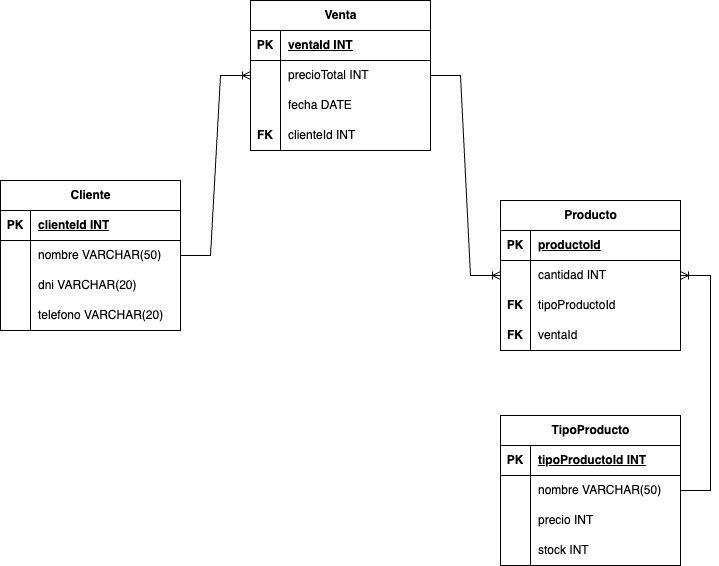

The diagram above was exported from draw.io. Its source (the exported page's mxGraphModel, read from the mxfile embedded in the PNG):
<mxGraphModel dx="954" dy="545" grid="1" gridSize="10" guides="1" tooltips="1" connect="1" arrows="1" fold="1" page="1" pageScale="1" pageWidth="827" pageHeight="1169" math="0" shadow="0">
  <root>
    <mxCell id="0" />
    <mxCell id="1" parent="0" />
    <mxCell id="G6h4X7jTylcI0GTyU18_-1" value="Cliente" style="shape=table;startSize=30;container=1;collapsible=1;childLayout=tableLayout;fixedRows=1;rowLines=0;fontStyle=1;align=center;resizeLast=1;html=1;" vertex="1" parent="1">
      <mxGeometry x="60" y="200" width="180" height="150" as="geometry" />
    </mxCell>
    <mxCell id="G6h4X7jTylcI0GTyU18_-2" value="" style="shape=tableRow;horizontal=0;startSize=0;swimlaneHead=0;swimlaneBody=0;fillColor=none;collapsible=0;dropTarget=0;points=[[0,0.5],[1,0.5]];portConstraint=eastwest;top=0;left=0;right=0;bottom=1;" vertex="1" parent="G6h4X7jTylcI0GTyU18_-1">
      <mxGeometry y="30" width="180" height="30" as="geometry" />
    </mxCell>
    <mxCell id="G6h4X7jTylcI0GTyU18_-3" value="PK" style="shape=partialRectangle;connectable=0;fillColor=none;top=0;left=0;bottom=0;right=0;fontStyle=1;overflow=hidden;whiteSpace=wrap;html=1;" vertex="1" parent="G6h4X7jTylcI0GTyU18_-2">
      <mxGeometry width="30" height="30" as="geometry">
        <mxRectangle width="30" height="30" as="alternateBounds" />
      </mxGeometry>
    </mxCell>
    <mxCell id="G6h4X7jTylcI0GTyU18_-4" value="clienteId INT" style="shape=partialRectangle;connectable=0;fillColor=none;top=0;left=0;bottom=0;right=0;align=left;spacingLeft=6;fontStyle=5;overflow=hidden;whiteSpace=wrap;html=1;" vertex="1" parent="G6h4X7jTylcI0GTyU18_-2">
      <mxGeometry x="30" width="150" height="30" as="geometry">
        <mxRectangle width="150" height="30" as="alternateBounds" />
      </mxGeometry>
    </mxCell>
    <mxCell id="G6h4X7jTylcI0GTyU18_-5" value="" style="shape=tableRow;horizontal=0;startSize=0;swimlaneHead=0;swimlaneBody=0;fillColor=none;collapsible=0;dropTarget=0;points=[[0,0.5],[1,0.5]];portConstraint=eastwest;top=0;left=0;right=0;bottom=0;" vertex="1" parent="G6h4X7jTylcI0GTyU18_-1">
      <mxGeometry y="60" width="180" height="30" as="geometry" />
    </mxCell>
    <mxCell id="G6h4X7jTylcI0GTyU18_-6" value="" style="shape=partialRectangle;connectable=0;fillColor=none;top=0;left=0;bottom=0;right=0;editable=1;overflow=hidden;whiteSpace=wrap;html=1;" vertex="1" parent="G6h4X7jTylcI0GTyU18_-5">
      <mxGeometry width="30" height="30" as="geometry">
        <mxRectangle width="30" height="30" as="alternateBounds" />
      </mxGeometry>
    </mxCell>
    <mxCell id="G6h4X7jTylcI0GTyU18_-7" value="nombre VARCHAR(50)" style="shape=partialRectangle;connectable=0;fillColor=none;top=0;left=0;bottom=0;right=0;align=left;spacingLeft=6;overflow=hidden;whiteSpace=wrap;html=1;" vertex="1" parent="G6h4X7jTylcI0GTyU18_-5">
      <mxGeometry x="30" width="150" height="30" as="geometry">
        <mxRectangle width="150" height="30" as="alternateBounds" />
      </mxGeometry>
    </mxCell>
    <mxCell id="G6h4X7jTylcI0GTyU18_-8" value="" style="shape=tableRow;horizontal=0;startSize=0;swimlaneHead=0;swimlaneBody=0;fillColor=none;collapsible=0;dropTarget=0;points=[[0,0.5],[1,0.5]];portConstraint=eastwest;top=0;left=0;right=0;bottom=0;" vertex="1" parent="G6h4X7jTylcI0GTyU18_-1">
      <mxGeometry y="90" width="180" height="30" as="geometry" />
    </mxCell>
    <mxCell id="G6h4X7jTylcI0GTyU18_-9" value="" style="shape=partialRectangle;connectable=0;fillColor=none;top=0;left=0;bottom=0;right=0;editable=1;overflow=hidden;whiteSpace=wrap;html=1;" vertex="1" parent="G6h4X7jTylcI0GTyU18_-8">
      <mxGeometry width="30" height="30" as="geometry">
        <mxRectangle width="30" height="30" as="alternateBounds" />
      </mxGeometry>
    </mxCell>
    <mxCell id="G6h4X7jTylcI0GTyU18_-10" value="dni VARCHAR(20)" style="shape=partialRectangle;connectable=0;fillColor=none;top=0;left=0;bottom=0;right=0;align=left;spacingLeft=6;overflow=hidden;whiteSpace=wrap;html=1;" vertex="1" parent="G6h4X7jTylcI0GTyU18_-8">
      <mxGeometry x="30" width="150" height="30" as="geometry">
        <mxRectangle width="150" height="30" as="alternateBounds" />
      </mxGeometry>
    </mxCell>
    <mxCell id="G6h4X7jTylcI0GTyU18_-11" value="" style="shape=tableRow;horizontal=0;startSize=0;swimlaneHead=0;swimlaneBody=0;fillColor=none;collapsible=0;dropTarget=0;points=[[0,0.5],[1,0.5]];portConstraint=eastwest;top=0;left=0;right=0;bottom=0;" vertex="1" parent="G6h4X7jTylcI0GTyU18_-1">
      <mxGeometry y="120" width="180" height="30" as="geometry" />
    </mxCell>
    <mxCell id="G6h4X7jTylcI0GTyU18_-12" value="" style="shape=partialRectangle;connectable=0;fillColor=none;top=0;left=0;bottom=0;right=0;editable=1;overflow=hidden;whiteSpace=wrap;html=1;" vertex="1" parent="G6h4X7jTylcI0GTyU18_-11">
      <mxGeometry width="30" height="30" as="geometry">
        <mxRectangle width="30" height="30" as="alternateBounds" />
      </mxGeometry>
    </mxCell>
    <mxCell id="G6h4X7jTylcI0GTyU18_-13" value="telefono VARCHAR(20)" style="shape=partialRectangle;connectable=0;fillColor=none;top=0;left=0;bottom=0;right=0;align=left;spacingLeft=6;overflow=hidden;whiteSpace=wrap;html=1;" vertex="1" parent="G6h4X7jTylcI0GTyU18_-11">
      <mxGeometry x="30" width="150" height="30" as="geometry">
        <mxRectangle width="150" height="30" as="alternateBounds" />
      </mxGeometry>
    </mxCell>
    <mxCell id="G6h4X7jTylcI0GTyU18_-14" value="Venta" style="shape=table;startSize=30;container=1;collapsible=1;childLayout=tableLayout;fixedRows=1;rowLines=0;fontStyle=1;align=center;resizeLast=1;html=1;" vertex="1" parent="1">
      <mxGeometry x="310" y="20" width="180" height="150" as="geometry" />
    </mxCell>
    <mxCell id="G6h4X7jTylcI0GTyU18_-15" value="" style="shape=tableRow;horizontal=0;startSize=0;swimlaneHead=0;swimlaneBody=0;fillColor=none;collapsible=0;dropTarget=0;points=[[0,0.5],[1,0.5]];portConstraint=eastwest;top=0;left=0;right=0;bottom=1;" vertex="1" parent="G6h4X7jTylcI0GTyU18_-14">
      <mxGeometry y="30" width="180" height="30" as="geometry" />
    </mxCell>
    <mxCell id="G6h4X7jTylcI0GTyU18_-16" value="PK" style="shape=partialRectangle;connectable=0;fillColor=none;top=0;left=0;bottom=0;right=0;fontStyle=1;overflow=hidden;whiteSpace=wrap;html=1;" vertex="1" parent="G6h4X7jTylcI0GTyU18_-15">
      <mxGeometry width="30" height="30" as="geometry">
        <mxRectangle width="30" height="30" as="alternateBounds" />
      </mxGeometry>
    </mxCell>
    <mxCell id="G6h4X7jTylcI0GTyU18_-17" value="ventaId INT" style="shape=partialRectangle;connectable=0;fillColor=none;top=0;left=0;bottom=0;right=0;align=left;spacingLeft=6;fontStyle=5;overflow=hidden;whiteSpace=wrap;html=1;" vertex="1" parent="G6h4X7jTylcI0GTyU18_-15">
      <mxGeometry x="30" width="150" height="30" as="geometry">
        <mxRectangle width="150" height="30" as="alternateBounds" />
      </mxGeometry>
    </mxCell>
    <mxCell id="G6h4X7jTylcI0GTyU18_-18" value="" style="shape=tableRow;horizontal=0;startSize=0;swimlaneHead=0;swimlaneBody=0;fillColor=none;collapsible=0;dropTarget=0;points=[[0,0.5],[1,0.5]];portConstraint=eastwest;top=0;left=0;right=0;bottom=0;" vertex="1" parent="G6h4X7jTylcI0GTyU18_-14">
      <mxGeometry y="60" width="180" height="30" as="geometry" />
    </mxCell>
    <mxCell id="G6h4X7jTylcI0GTyU18_-19" value="" style="shape=partialRectangle;connectable=0;fillColor=none;top=0;left=0;bottom=0;right=0;editable=1;overflow=hidden;whiteSpace=wrap;html=1;" vertex="1" parent="G6h4X7jTylcI0GTyU18_-18">
      <mxGeometry width="30" height="30" as="geometry">
        <mxRectangle width="30" height="30" as="alternateBounds" />
      </mxGeometry>
    </mxCell>
    <mxCell id="G6h4X7jTylcI0GTyU18_-20" value="precioTotal INT" style="shape=partialRectangle;connectable=0;fillColor=none;top=0;left=0;bottom=0;right=0;align=left;spacingLeft=6;overflow=hidden;whiteSpace=wrap;html=1;" vertex="1" parent="G6h4X7jTylcI0GTyU18_-18">
      <mxGeometry x="30" width="150" height="30" as="geometry">
        <mxRectangle width="150" height="30" as="alternateBounds" />
      </mxGeometry>
    </mxCell>
    <mxCell id="G6h4X7jTylcI0GTyU18_-21" value="" style="shape=tableRow;horizontal=0;startSize=0;swimlaneHead=0;swimlaneBody=0;fillColor=none;collapsible=0;dropTarget=0;points=[[0,0.5],[1,0.5]];portConstraint=eastwest;top=0;left=0;right=0;bottom=0;" vertex="1" parent="G6h4X7jTylcI0GTyU18_-14">
      <mxGeometry y="90" width="180" height="30" as="geometry" />
    </mxCell>
    <mxCell id="G6h4X7jTylcI0GTyU18_-22" value="" style="shape=partialRectangle;connectable=0;fillColor=none;top=0;left=0;bottom=0;right=0;editable=1;overflow=hidden;whiteSpace=wrap;html=1;" vertex="1" parent="G6h4X7jTylcI0GTyU18_-21">
      <mxGeometry width="30" height="30" as="geometry">
        <mxRectangle width="30" height="30" as="alternateBounds" />
      </mxGeometry>
    </mxCell>
    <mxCell id="G6h4X7jTylcI0GTyU18_-23" value="fecha DATE" style="shape=partialRectangle;connectable=0;fillColor=none;top=0;left=0;bottom=0;right=0;align=left;spacingLeft=6;overflow=hidden;whiteSpace=wrap;html=1;" vertex="1" parent="G6h4X7jTylcI0GTyU18_-21">
      <mxGeometry x="30" width="150" height="30" as="geometry">
        <mxRectangle width="150" height="30" as="alternateBounds" />
      </mxGeometry>
    </mxCell>
    <mxCell id="G6h4X7jTylcI0GTyU18_-24" value="" style="shape=tableRow;horizontal=0;startSize=0;swimlaneHead=0;swimlaneBody=0;fillColor=none;collapsible=0;dropTarget=0;points=[[0,0.5],[1,0.5]];portConstraint=eastwest;top=0;left=0;right=0;bottom=0;" vertex="1" parent="G6h4X7jTylcI0GTyU18_-14">
      <mxGeometry y="120" width="180" height="30" as="geometry" />
    </mxCell>
    <mxCell id="G6h4X7jTylcI0GTyU18_-25" value="&lt;b&gt;FK&lt;/b&gt;" style="shape=partialRectangle;connectable=0;fillColor=none;top=0;left=0;bottom=0;right=0;editable=1;overflow=hidden;whiteSpace=wrap;html=1;" vertex="1" parent="G6h4X7jTylcI0GTyU18_-24">
      <mxGeometry width="30" height="30" as="geometry">
        <mxRectangle width="30" height="30" as="alternateBounds" />
      </mxGeometry>
    </mxCell>
    <mxCell id="G6h4X7jTylcI0GTyU18_-26" value="clienteId INT" style="shape=partialRectangle;connectable=0;fillColor=none;top=0;left=0;bottom=0;right=0;align=left;spacingLeft=6;overflow=hidden;whiteSpace=wrap;html=1;" vertex="1" parent="G6h4X7jTylcI0GTyU18_-24">
      <mxGeometry x="30" width="150" height="30" as="geometry">
        <mxRectangle width="150" height="30" as="alternateBounds" />
      </mxGeometry>
    </mxCell>
    <mxCell id="G6h4X7jTylcI0GTyU18_-27" value="Producto" style="shape=table;startSize=30;container=1;collapsible=1;childLayout=tableLayout;fixedRows=1;rowLines=0;fontStyle=1;align=center;resizeLast=1;html=1;" vertex="1" parent="1">
      <mxGeometry x="560" y="220" width="180" height="150" as="geometry" />
    </mxCell>
    <mxCell id="G6h4X7jTylcI0GTyU18_-28" value="" style="shape=tableRow;horizontal=0;startSize=0;swimlaneHead=0;swimlaneBody=0;fillColor=none;collapsible=0;dropTarget=0;points=[[0,0.5],[1,0.5]];portConstraint=eastwest;top=0;left=0;right=0;bottom=1;" vertex="1" parent="G6h4X7jTylcI0GTyU18_-27">
      <mxGeometry y="30" width="180" height="30" as="geometry" />
    </mxCell>
    <mxCell id="G6h4X7jTylcI0GTyU18_-29" value="PK" style="shape=partialRectangle;connectable=0;fillColor=none;top=0;left=0;bottom=0;right=0;fontStyle=1;overflow=hidden;whiteSpace=wrap;html=1;" vertex="1" parent="G6h4X7jTylcI0GTyU18_-28">
      <mxGeometry width="30" height="30" as="geometry">
        <mxRectangle width="30" height="30" as="alternateBounds" />
      </mxGeometry>
    </mxCell>
    <mxCell id="G6h4X7jTylcI0GTyU18_-30" value="productoId" style="shape=partialRectangle;connectable=0;fillColor=none;top=0;left=0;bottom=0;right=0;align=left;spacingLeft=6;fontStyle=5;overflow=hidden;whiteSpace=wrap;html=1;" vertex="1" parent="G6h4X7jTylcI0GTyU18_-28">
      <mxGeometry x="30" width="150" height="30" as="geometry">
        <mxRectangle width="150" height="30" as="alternateBounds" />
      </mxGeometry>
    </mxCell>
    <mxCell id="G6h4X7jTylcI0GTyU18_-31" value="" style="shape=tableRow;horizontal=0;startSize=0;swimlaneHead=0;swimlaneBody=0;fillColor=none;collapsible=0;dropTarget=0;points=[[0,0.5],[1,0.5]];portConstraint=eastwest;top=0;left=0;right=0;bottom=0;" vertex="1" parent="G6h4X7jTylcI0GTyU18_-27">
      <mxGeometry y="60" width="180" height="30" as="geometry" />
    </mxCell>
    <mxCell id="G6h4X7jTylcI0GTyU18_-32" value="" style="shape=partialRectangle;connectable=0;fillColor=none;top=0;left=0;bottom=0;right=0;editable=1;overflow=hidden;whiteSpace=wrap;html=1;" vertex="1" parent="G6h4X7jTylcI0GTyU18_-31">
      <mxGeometry width="30" height="30" as="geometry">
        <mxRectangle width="30" height="30" as="alternateBounds" />
      </mxGeometry>
    </mxCell>
    <mxCell id="G6h4X7jTylcI0GTyU18_-33" value="cantidad INT" style="shape=partialRectangle;connectable=0;fillColor=none;top=0;left=0;bottom=0;right=0;align=left;spacingLeft=6;overflow=hidden;whiteSpace=wrap;html=1;" vertex="1" parent="G6h4X7jTylcI0GTyU18_-31">
      <mxGeometry x="30" width="150" height="30" as="geometry">
        <mxRectangle width="150" height="30" as="alternateBounds" />
      </mxGeometry>
    </mxCell>
    <mxCell id="G6h4X7jTylcI0GTyU18_-34" value="" style="shape=tableRow;horizontal=0;startSize=0;swimlaneHead=0;swimlaneBody=0;fillColor=none;collapsible=0;dropTarget=0;points=[[0,0.5],[1,0.5]];portConstraint=eastwest;top=0;left=0;right=0;bottom=0;" vertex="1" parent="G6h4X7jTylcI0GTyU18_-27">
      <mxGeometry y="90" width="180" height="30" as="geometry" />
    </mxCell>
    <mxCell id="G6h4X7jTylcI0GTyU18_-35" value="FK" style="shape=partialRectangle;connectable=0;fillColor=none;top=0;left=0;bottom=0;right=0;editable=1;overflow=hidden;whiteSpace=wrap;html=1;fontStyle=1" vertex="1" parent="G6h4X7jTylcI0GTyU18_-34">
      <mxGeometry width="30" height="30" as="geometry">
        <mxRectangle width="30" height="30" as="alternateBounds" />
      </mxGeometry>
    </mxCell>
    <mxCell id="G6h4X7jTylcI0GTyU18_-36" value="tipoProductoId" style="shape=partialRectangle;connectable=0;fillColor=none;top=0;left=0;bottom=0;right=0;align=left;spacingLeft=6;overflow=hidden;whiteSpace=wrap;html=1;" vertex="1" parent="G6h4X7jTylcI0GTyU18_-34">
      <mxGeometry x="30" width="150" height="30" as="geometry">
        <mxRectangle width="150" height="30" as="alternateBounds" />
      </mxGeometry>
    </mxCell>
    <mxCell id="G6h4X7jTylcI0GTyU18_-37" value="" style="shape=tableRow;horizontal=0;startSize=0;swimlaneHead=0;swimlaneBody=0;fillColor=none;collapsible=0;dropTarget=0;points=[[0,0.5],[1,0.5]];portConstraint=eastwest;top=0;left=0;right=0;bottom=0;" vertex="1" parent="G6h4X7jTylcI0GTyU18_-27">
      <mxGeometry y="120" width="180" height="30" as="geometry" />
    </mxCell>
    <mxCell id="G6h4X7jTylcI0GTyU18_-38" value="FK" style="shape=partialRectangle;connectable=0;fillColor=none;top=0;left=0;bottom=0;right=0;editable=1;overflow=hidden;whiteSpace=wrap;html=1;fontStyle=1" vertex="1" parent="G6h4X7jTylcI0GTyU18_-37">
      <mxGeometry width="30" height="30" as="geometry">
        <mxRectangle width="30" height="30" as="alternateBounds" />
      </mxGeometry>
    </mxCell>
    <mxCell id="G6h4X7jTylcI0GTyU18_-39" value="ventaId" style="shape=partialRectangle;connectable=0;fillColor=none;top=0;left=0;bottom=0;right=0;align=left;spacingLeft=6;overflow=hidden;whiteSpace=wrap;html=1;" vertex="1" parent="G6h4X7jTylcI0GTyU18_-37">
      <mxGeometry x="30" width="150" height="30" as="geometry">
        <mxRectangle width="150" height="30" as="alternateBounds" />
      </mxGeometry>
    </mxCell>
    <mxCell id="G6h4X7jTylcI0GTyU18_-40" value="" style="edgeStyle=entityRelationEdgeStyle;fontSize=12;html=1;endArrow=ERoneToMany;rounded=0;" edge="1" parent="1" source="G6h4X7jTylcI0GTyU18_-1" target="G6h4X7jTylcI0GTyU18_-14">
      <mxGeometry width="100" height="100" relative="1" as="geometry">
        <mxPoint x="360" y="330" as="sourcePoint" />
        <mxPoint x="480" y="240" as="targetPoint" />
      </mxGeometry>
    </mxCell>
    <mxCell id="G6h4X7jTylcI0GTyU18_-41" value="TipoProducto" style="shape=table;startSize=30;container=1;collapsible=1;childLayout=tableLayout;fixedRows=1;rowLines=0;fontStyle=1;align=center;resizeLast=1;html=1;" vertex="1" parent="1">
      <mxGeometry x="560" y="435" width="180" height="150" as="geometry" />
    </mxCell>
    <mxCell id="G6h4X7jTylcI0GTyU18_-42" value="" style="shape=tableRow;horizontal=0;startSize=0;swimlaneHead=0;swimlaneBody=0;fillColor=none;collapsible=0;dropTarget=0;points=[[0,0.5],[1,0.5]];portConstraint=eastwest;top=0;left=0;right=0;bottom=1;" vertex="1" parent="G6h4X7jTylcI0GTyU18_-41">
      <mxGeometry y="30" width="180" height="30" as="geometry" />
    </mxCell>
    <mxCell id="G6h4X7jTylcI0GTyU18_-43" value="PK" style="shape=partialRectangle;connectable=0;fillColor=none;top=0;left=0;bottom=0;right=0;fontStyle=1;overflow=hidden;whiteSpace=wrap;html=1;" vertex="1" parent="G6h4X7jTylcI0GTyU18_-42">
      <mxGeometry width="30" height="30" as="geometry">
        <mxRectangle width="30" height="30" as="alternateBounds" />
      </mxGeometry>
    </mxCell>
    <mxCell id="G6h4X7jTylcI0GTyU18_-44" value="tipoProductoId INT" style="shape=partialRectangle;connectable=0;fillColor=none;top=0;left=0;bottom=0;right=0;align=left;spacingLeft=6;fontStyle=5;overflow=hidden;whiteSpace=wrap;html=1;" vertex="1" parent="G6h4X7jTylcI0GTyU18_-42">
      <mxGeometry x="30" width="150" height="30" as="geometry">
        <mxRectangle width="150" height="30" as="alternateBounds" />
      </mxGeometry>
    </mxCell>
    <mxCell id="G6h4X7jTylcI0GTyU18_-45" value="" style="shape=tableRow;horizontal=0;startSize=0;swimlaneHead=0;swimlaneBody=0;fillColor=none;collapsible=0;dropTarget=0;points=[[0,0.5],[1,0.5]];portConstraint=eastwest;top=0;left=0;right=0;bottom=0;" vertex="1" parent="G6h4X7jTylcI0GTyU18_-41">
      <mxGeometry y="60" width="180" height="30" as="geometry" />
    </mxCell>
    <mxCell id="G6h4X7jTylcI0GTyU18_-46" value="" style="shape=partialRectangle;connectable=0;fillColor=none;top=0;left=0;bottom=0;right=0;editable=1;overflow=hidden;whiteSpace=wrap;html=1;" vertex="1" parent="G6h4X7jTylcI0GTyU18_-45">
      <mxGeometry width="30" height="30" as="geometry">
        <mxRectangle width="30" height="30" as="alternateBounds" />
      </mxGeometry>
    </mxCell>
    <mxCell id="G6h4X7jTylcI0GTyU18_-47" value="nombre VARCHAR(50)" style="shape=partialRectangle;connectable=0;fillColor=none;top=0;left=0;bottom=0;right=0;align=left;spacingLeft=6;overflow=hidden;whiteSpace=wrap;html=1;" vertex="1" parent="G6h4X7jTylcI0GTyU18_-45">
      <mxGeometry x="30" width="150" height="30" as="geometry">
        <mxRectangle width="150" height="30" as="alternateBounds" />
      </mxGeometry>
    </mxCell>
    <mxCell id="G6h4X7jTylcI0GTyU18_-48" value="" style="shape=tableRow;horizontal=0;startSize=0;swimlaneHead=0;swimlaneBody=0;fillColor=none;collapsible=0;dropTarget=0;points=[[0,0.5],[1,0.5]];portConstraint=eastwest;top=0;left=0;right=0;bottom=0;" vertex="1" parent="G6h4X7jTylcI0GTyU18_-41">
      <mxGeometry y="90" width="180" height="30" as="geometry" />
    </mxCell>
    <mxCell id="G6h4X7jTylcI0GTyU18_-49" value="" style="shape=partialRectangle;connectable=0;fillColor=none;top=0;left=0;bottom=0;right=0;editable=1;overflow=hidden;whiteSpace=wrap;html=1;" vertex="1" parent="G6h4X7jTylcI0GTyU18_-48">
      <mxGeometry width="30" height="30" as="geometry">
        <mxRectangle width="30" height="30" as="alternateBounds" />
      </mxGeometry>
    </mxCell>
    <mxCell id="G6h4X7jTylcI0GTyU18_-50" value="precio INT" style="shape=partialRectangle;connectable=0;fillColor=none;top=0;left=0;bottom=0;right=0;align=left;spacingLeft=6;overflow=hidden;whiteSpace=wrap;html=1;" vertex="1" parent="G6h4X7jTylcI0GTyU18_-48">
      <mxGeometry x="30" width="150" height="30" as="geometry">
        <mxRectangle width="150" height="30" as="alternateBounds" />
      </mxGeometry>
    </mxCell>
    <mxCell id="G6h4X7jTylcI0GTyU18_-51" value="" style="shape=tableRow;horizontal=0;startSize=0;swimlaneHead=0;swimlaneBody=0;fillColor=none;collapsible=0;dropTarget=0;points=[[0,0.5],[1,0.5]];portConstraint=eastwest;top=0;left=0;right=0;bottom=0;" vertex="1" parent="G6h4X7jTylcI0GTyU18_-41">
      <mxGeometry y="120" width="180" height="30" as="geometry" />
    </mxCell>
    <mxCell id="G6h4X7jTylcI0GTyU18_-52" value="" style="shape=partialRectangle;connectable=0;fillColor=none;top=0;left=0;bottom=0;right=0;editable=1;overflow=hidden;whiteSpace=wrap;html=1;" vertex="1" parent="G6h4X7jTylcI0GTyU18_-51">
      <mxGeometry width="30" height="30" as="geometry">
        <mxRectangle width="30" height="30" as="alternateBounds" />
      </mxGeometry>
    </mxCell>
    <mxCell id="G6h4X7jTylcI0GTyU18_-53" value="stock INT" style="shape=partialRectangle;connectable=0;fillColor=none;top=0;left=0;bottom=0;right=0;align=left;spacingLeft=6;overflow=hidden;whiteSpace=wrap;html=1;" vertex="1" parent="G6h4X7jTylcI0GTyU18_-51">
      <mxGeometry x="30" width="150" height="30" as="geometry">
        <mxRectangle width="150" height="30" as="alternateBounds" />
      </mxGeometry>
    </mxCell>
    <mxCell id="G6h4X7jTylcI0GTyU18_-55" value="" style="edgeStyle=entityRelationEdgeStyle;fontSize=12;html=1;endArrow=ERoneToMany;rounded=0;" edge="1" parent="1" source="G6h4X7jTylcI0GTyU18_-41" target="G6h4X7jTylcI0GTyU18_-27">
      <mxGeometry width="100" height="100" relative="1" as="geometry">
        <mxPoint x="360" y="450" as="sourcePoint" />
        <mxPoint x="460" y="350" as="targetPoint" />
      </mxGeometry>
    </mxCell>
    <mxCell id="G6h4X7jTylcI0GTyU18_-56" value="" style="edgeStyle=entityRelationEdgeStyle;fontSize=12;html=1;endArrow=ERoneToMany;rounded=0;" edge="1" parent="1" source="G6h4X7jTylcI0GTyU18_-14" target="G6h4X7jTylcI0GTyU18_-27">
      <mxGeometry width="100" height="100" relative="1" as="geometry">
        <mxPoint x="360" y="290" as="sourcePoint" />
        <mxPoint x="460" y="190" as="targetPoint" />
      </mxGeometry>
    </mxCell>
  </root>
</mxGraphModel>